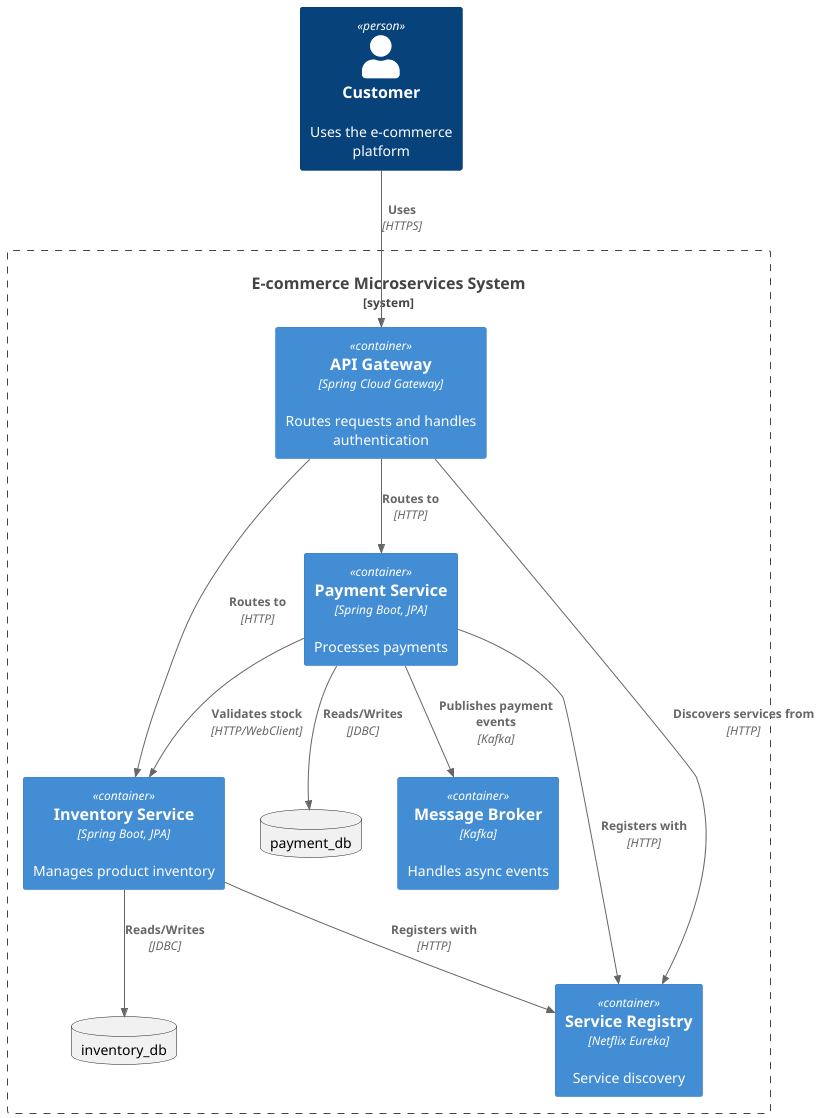

The diagram above was rendered by PlantUML. Its source (embedded in the PNG):
@startuml
!include https://raw.githubusercontent.com/plantuml-stdlib/C4-PlantUML/master/C4_Container.puml

Person(customer, "Customer", "Uses the e-commerce platform")

System_Boundary(c1, "E-commerce Microservices System") {
    Container(api_gateway, "API Gateway", "Spring Cloud Gateway", "Routes requests and handles authentication")
    Container(service_registry, "Service Registry", "Netflix Eureka", "Service discovery")

    Container(inventory_service, "Inventory Service", "Spring Boot, JPA", "Manages product inventory")
    database "inventory_db"

    Container(payment_service, "Payment Service", "Spring Boot, JPA", "Processes payments")
    database "payment_db"
    Container(message_broker, "Message Broker", "Kafka", "Handles async events")
}

Rel(customer, api_gateway, "Uses", "HTTPS")
Rel(api_gateway, service_registry, "Discovers services from", "HTTP")
Rel(api_gateway, inventory_service, "Routes to", "HTTP")
Rel(api_gateway, payment_service, "Routes to", "HTTP")

Rel(inventory_service, service_registry, "Registers with", "HTTP")
Rel(inventory_service, inventory_db, "Reads/Writes", "JDBC")

Rel(payment_service, service_registry, "Registers with", "HTTP")
Rel(payment_service, payment_db, "Reads/Writes", "JDBC")
Rel(payment_service, inventory_service, "Validates stock", "HTTP/WebClient")
Rel(payment_service, message_broker, "Publishes payment events", "Kafka")

@enduml